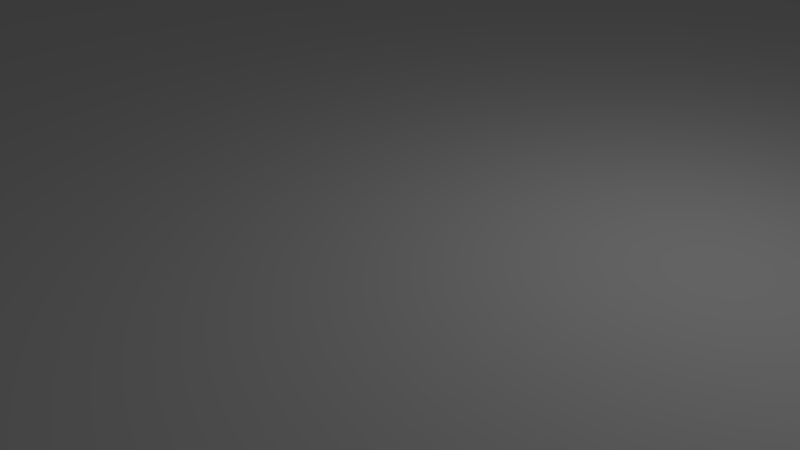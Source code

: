 # Source: Ground.blend  (saved by Blender 2.77.0; exported with 4.5.12 LTS)
import bpy
from mathutils import Matrix  # noqa: F401  (used for matrix-valued properties, if any)

bpy.ops.wm.read_factory_settings(use_empty=True)
scene = bpy.context.scene
scene.name = 'Scene'

# ---- collections
col_collection_1 = bpy.data.collections.new('Collection 1'); scene.collection.children.link(col_collection_1)

# ---- world
world_world = bpy.data.worlds.new('World'); scene.world = world_world
world_world.color = (0.05088, 0.05088, 0.05088)
world_world.use_sun_shadow = False
world_world.sun_shadow_jitter_overblur = 0.0
world_world.cycles.sampling_method = 'MANUAL'

# ---- cameras
cam_camera = bpy.data.cameras.new('Camera')
cam_camera.clip_end = 100.0
cam_camera.lens = 35.0
cam_camera.sensor_width = 32.0
cam_camera.sensor_height = 18.0
cam_camera.ortho_scale = 7.314
cam_camera.dof.focus_distance = 0.0
cam_camera.dof.aperture_fstop = 128.0

# ---- lights
light_lamp = bpy.data.lights.new('Lamp', 'POINT')
light_lamp.transmission_factor = 0.0
light_lamp.cutoff_distance = 30.0
light_lamp.energy = 100.0
light_lamp.shadow_buffer_clip_start = 1.001
light_lamp.shadow_soft_size = 0.1
light_lamp.shadow_maximum_resolution = 0.006
light_lamp.use_absolute_resolution = True

# ---- meshes
me_plane_001 = bpy.data.meshes.new('Plane.001')
me_plane_001.from_pydata([(-50.0, -50.0, 0.0), (50.0, -50.0, 0.0), (-50.0, 50.0, 0.0), (50.0, 50.0, 0.0), (-50.0, 40.0, 0.0), (-50.0, 30.0, 0.0), (-50.0, 20.0, 0.0), (-50.0, 10.0, 0.0), (-50.0, 0.0, 0.0), (-50.0, -10.0, 0.0), (-50.0, -20.0, 0.0), (-50.0, -30.0, 0.0), (-50.0, -40.0, 0.0), (-40.0, -50.0, 0.0), (-30.0, -50.0, 0.0), (-20.0, -50.0, 0.0), (-10.0, -50.0, 0.0), (0.0, -50.0, 0.0), (10.0, -50.0, 0.0), (20.0, -50.0, 0.0), (30.0, -50.0, 0.0), (40.0, -50.0, 0.0), (50.0, -40.0, 0.0), (50.0, -30.0, 0.0), (50.0, -20.0, 0.0), (50.0, -10.0, 0.0), (50.0, 0.0, 0.0), (50.0, 10.0, 0.0), (50.0, 20.0, 0.0), (50.0, 30.0, 0.0), (50.0, 40.0, 0.0), (40.0, 50.0, 0.0), (30.0, 50.0, 0.0), (20.0, 50.0, 0.0), (10.0, 50.0, 0.0), (0.0, 50.0, 0.0), (-10.0, 50.0, 0.0), (-20.0, 50.0, 0.0), (-30.0, 50.0, 0.0), (-40.0, 50.0, 0.0), (-40.0, 40.0, 0.0), (-30.0, 30.0, 0.0), (-20.0, 20.0, 0.0), (-10.0, 10.0, 0.0), (0.0, 0.0, 0.0), (10.0, -10.0, 0.0), (20.0, -20.0, 0.0), (30.0, -30.0, 0.0), (40.0, -40.0, 0.0), (-30.0, 40.0, 0.0), (-20.0, 30.0, 0.0), (-20.0, 40.0, 0.0), (-10.0, 20.0, 0.0), (-10.0, 30.0, 0.0), (-10.0, 40.0, 0.0), (0.0, 10.0, 0.0), (0.0, 20.0, 0.0), (0.0, 30.0, 0.0), (0.0, 40.0, 0.0), (10.0, 0.0, 0.0), (10.0, 10.0, 0.0), (10.0, 20.0, 0.0), (10.0, 30.0, 0.0), (10.0, 40.0, 0.0), (20.0, -10.0, 0.0), (20.0, 0.0, 0.0), (20.0, 10.0, 0.0), (20.0, 20.0, 0.0), (20.0, 30.0, 0.0), (20.0, 40.0, 0.0), (30.0, -20.0, 0.0), (30.0, -10.0, 0.0), (30.0, 0.0, 0.0), (30.0, 10.0, 0.0), (30.0, 20.0, 0.0), (30.0, 30.0, 0.0), (30.0, 40.0, 0.0), (40.0, -30.0, 0.0), (40.0, -20.0, 0.0), (40.0, -10.0, 0.0), (40.0, 0.0, 0.0), (40.0, 10.0, 0.0), (40.0, 20.0, 0.0), (40.0, 30.0, 0.0), (40.0, 40.0, 0.0), (-40.0, -40.0, 0.0), (-30.0, -40.0, 0.0), (-40.0, -30.0, 0.0), (-20.0, -40.0, 0.0), (-30.0, -30.0, 0.0), (-40.0, -20.0, 0.0), (-10.0, -40.0, 0.0), (-20.0, -30.0, 0.0), (-30.0, -20.0, 0.0), (-40.0, -10.0, 0.0), (0.0, -40.0, 0.0), (-10.0, -30.0, 0.0), (-20.0, -20.0, 0.0), (-30.0, -10.0, 0.0), (-40.0, 0.0, 0.0), (10.0, -40.0, 0.0), (0.0, -30.0, 0.0), (-10.0, -20.0, 0.0), (-20.0, -10.0, 0.0), (-30.0, 0.0, 0.0), (-40.0, 10.0, 0.0), (20.0, -40.0, 0.0), (10.0, -30.0, 0.0), (0.0, -20.0, 0.0), (-10.0, -10.0, 0.0), (-20.0, 0.0, 0.0), (-30.0, 10.0, 0.0), (-40.0, 20.0, 0.0), (30.0, -40.0, 0.0), (20.0, -30.0, 0.0), (10.0, -20.0, 0.0), (0.0, -10.0, 0.0), (-10.0, 0.0, 0.0), (-20.0, 10.0, 0.0), (-30.0, 20.0, 0.0), (-40.0, 30.0, 0.0), (-50.0, -50.0, 1.0), (50.0, -50.0, 1.0), (-50.0, 50.0, 1.0), (50.0, 50.0, 1.0), (-50.0, 40.0, 1.0), (-50.0, 30.0, 1.0), (-50.0, 20.0, 1.0), (-50.0, 10.0, 1.0), (-50.0, 0.0, 1.0), (-50.0, -10.0, 1.0), (-50.0, -20.0, 1.0), (-50.0, -30.0, 1.0), (-50.0, -40.0, 1.0), (-40.0, -50.0, 1.0), (-30.0, -50.0, 1.0), (-20.0, -50.0, 1.0), (-10.0, -50.0, 1.0), (0.0, -50.0, 1.0), (10.0, -50.0, 1.0), (20.0, -50.0, 1.0), (30.0, -50.0, 1.0), (40.0, -50.0, 1.0), (50.0, -40.0, 1.0), (50.0, -30.0, 1.0), (50.0, -20.0, 1.0), (50.0, -10.0, 1.0), (50.0, 0.0, 1.0), (50.0, 10.0, 1.0), (50.0, 20.0, 1.0), (50.0, 30.0, 1.0), (50.0, 40.0, 1.0), (40.0, 50.0, 1.0), (30.0, 50.0, 1.0), (20.0, 50.0, 1.0), (10.0, 50.0, 1.0), (0.0, 50.0, 1.0), (-10.0, 50.0, 1.0), (-20.0, 50.0, 1.0), (-30.0, 50.0, 1.0), (-40.0, 50.0, 1.0), (-40.0, 40.0, 1.0), (-30.0, 30.0, 1.0), (-20.0, 20.0, 1.0), (-10.0, 10.0, 1.0), (0.0, 0.0, 1.0), (10.0, -10.0, 1.0), (20.0, -20.0, 1.0), (30.0, -30.0, 1.0), (40.0, -40.0, 1.0), (-30.0, 40.0, 1.0), (-20.0, 30.0, 1.0), (-20.0, 40.0, 1.0), (-10.0, 20.0, 1.0), (-10.0, 30.0, 1.0), (-10.0, 40.0, 1.0), (0.0, 10.0, 1.0), (0.0, 20.0, 1.0), (0.0, 30.0, 1.0), (0.0, 40.0, 1.0), (10.0, 0.0, 1.0), (10.0, 10.0, 1.0), (10.0, 20.0, 1.0), (10.0, 30.0, 1.0), (10.0, 40.0, 1.0), (20.0, -10.0, 1.0), (20.0, 0.0, 1.0), (20.0, 10.0, 1.0), (20.0, 20.0, 1.0), (20.0, 30.0, 1.0), (20.0, 40.0, 1.0), (30.0, -20.0, 1.0), (30.0, -10.0, 1.0), (30.0, 0.0, 1.0), (30.0, 10.0, 1.0), (30.0, 20.0, 1.0), (30.0, 30.0, 1.0), (30.0, 40.0, 1.0), (40.0, -30.0, 1.0), (40.0, -20.0, 1.0), (40.0, -10.0, 1.0), (40.0, 0.0, 1.0), (40.0, 10.0, 1.0), (40.0, 20.0, 1.0), (40.0, 30.0, 1.0), (40.0, 40.0, 1.0), (-40.0, -40.0, 1.0), (-30.0, -40.0, 1.0), (-40.0, -30.0, 1.0), (-20.0, -40.0, 1.0), (-30.0, -30.0, 1.0), (-40.0, -20.0, 1.0), (-10.0, -40.0, 1.0), (-20.0, -30.0, 1.0), (-30.0, -20.0, 1.0), (-40.0, -10.0, 1.0), (0.0, -40.0, 1.0), (-10.0, -30.0, 1.0), (-20.0, -20.0, 1.0), (-30.0, -10.0, 1.0), (-40.0, 0.0, 1.0), (10.0, -40.0, 1.0), (0.0, -30.0, 1.0), (-10.0, -20.0, 1.0), (-20.0, -10.0, 1.0), (-30.0, 0.0, 1.0), (-40.0, 10.0, 1.0), (20.0, -40.0, 1.0), (10.0, -30.0, 1.0), (0.0, -20.0, 1.0), (-10.0, -10.0, 1.0), (-20.0, 0.0, 1.0), (-30.0, 10.0, 1.0), (-40.0, 20.0, 1.0), (30.0, -40.0, 1.0), (20.0, -30.0, 1.0), (10.0, -20.0, 1.0), (0.0, -10.0, 1.0), (-10.0, 0.0, 1.0), (-20.0, 10.0, 1.0), (-30.0, 20.0, 1.0), (-40.0, 30.0, 1.0)], [], [(1, 21, 48), (1, 48, 22), (40, 2, 39), (41, 40, 49), (42, 41, 50), (43, 42, 52), (44, 43, 55), (45, 44, 59), (46, 45, 64), (47, 46, 70), (48, 47, 77), (40, 39, 49), (49, 39, 38), (41, 49, 50), (50, 49, 51), (49, 38, 51), (51, 38, 37), (42, 50, 52), (52, 50, 53), (50, 51, 53), (53, 51, 54), (51, 37, 54), (54, 37, 36), (43, 52, 55), (55, 52, 56), (52, 53, 56), (56, 53, 57), (53, 54, 57), (57, 54, 58), (54, 36, 58), (58, 36, 35), (44, 55, 59), (59, 55, 60), (55, 56, 60), (60, 56, 61), (56, 57, 61), (61, 57, 62), (57, 58, 62), (62, 58, 63), (58, 35, 63), (63, 35, 34), (45, 59, 64), (64, 59, 65), (59, 60, 65), (65, 60, 66), (60, 61, 66), (66, 61, 67), (61, 62, 67), (67, 62, 68), (62, 63, 68), (68, 63, 69), (63, 34, 69), (69, 34, 33), (46, 64, 70), (70, 64, 71), (64, 65, 71), (71, 65, 72), (65, 66, 72), (72, 66, 73), (66, 67, 73), (73, 67, 74), (67, 68, 74), (74, 68, 75), (68, 69, 75), (75, 69, 76), (69, 33, 76), (76, 33, 32), (47, 70, 77), (77, 70, 78), (70, 71, 78), (78, 71, 79), (71, 72, 79), (79, 72, 80), (72, 73, 80), (80, 73, 81), (73, 74, 81), (81, 74, 82), (74, 75, 82), (82, 75, 83), (75, 76, 83), (83, 76, 84), (76, 32, 84), (84, 32, 31), (48, 77, 22), (22, 77, 23), (77, 78, 23), (23, 78, 24), (78, 79, 24), (24, 79, 25), (79, 80, 25), (25, 80, 26), (80, 81, 26), (26, 81, 27), (81, 82, 27), (27, 82, 28), (82, 83, 28), (28, 83, 29), (83, 84, 29), (29, 84, 30), (84, 31, 30), (30, 31, 3), (13, 0, 12), (14, 13, 85), (15, 14, 86), (16, 15, 88), (17, 16, 91), (18, 17, 95), (19, 18, 100), (20, 19, 106), (21, 20, 113), (13, 12, 85), (85, 12, 11), (14, 85, 86), (86, 85, 87), (85, 11, 87), (87, 11, 10), (15, 86, 88), (88, 86, 89), (86, 87, 89), (89, 87, 90), (87, 10, 90), (90, 10, 9), (16, 88, 91), (91, 88, 92), (88, 89, 92), (92, 89, 93), (89, 90, 93), (93, 90, 94), (90, 9, 94), (94, 9, 8), (17, 91, 95), (95, 91, 96), (91, 92, 96), (96, 92, 97), (92, 93, 97), (97, 93, 98), (93, 94, 98), (98, 94, 99), (94, 8, 99), (99, 8, 7), (18, 95, 100), (100, 95, 101), (95, 96, 101), (101, 96, 102), (96, 97, 102), (102, 97, 103), (97, 98, 103), (103, 98, 104), (98, 99, 104), (104, 99, 105), (99, 7, 105), (105, 7, 6), (19, 100, 106), (106, 100, 107), (100, 101, 107), (107, 101, 108), (101, 102, 108), (108, 102, 109), (102, 103, 109), (109, 103, 110), (103, 104, 110), (110, 104, 111), (104, 105, 111), (111, 105, 112), (105, 6, 112), (112, 6, 5), (20, 106, 113), (113, 106, 114), (106, 107, 114), (114, 107, 115), (107, 108, 115), (115, 108, 116), (108, 109, 116), (116, 109, 117), (109, 110, 117), (117, 110, 118), (110, 111, 118), (118, 111, 119), (111, 112, 119), (119, 112, 120), (112, 5, 120), (120, 5, 4), (21, 113, 48), (48, 113, 47), (113, 114, 47), (47, 114, 46), (114, 115, 46), (46, 115, 45), (115, 116, 45), (45, 116, 44), (116, 117, 44), (44, 117, 43), (117, 118, 43), (43, 118, 42), (118, 119, 42), (42, 119, 41), (119, 120, 41), (41, 120, 40), (120, 4, 40), (40, 4, 2), (122, 169, 142), (122, 143, 169), (161, 160, 123), (162, 170, 161), (163, 171, 162), (164, 173, 163), (165, 176, 164), (166, 180, 165), (167, 185, 166), (168, 191, 167), (169, 198, 168), (161, 170, 160), (170, 159, 160), (162, 171, 170), (171, 172, 170), (170, 172, 159), (172, 158, 159), (163, 173, 171), (173, 174, 171), (171, 174, 172), (174, 175, 172), (172, 175, 158), (175, 157, 158), (164, 176, 173), (176, 177, 173), (173, 177, 174), (177, 178, 174), (174, 178, 175), (178, 179, 175), (175, 179, 157), (179, 156, 157), (165, 180, 176), (180, 181, 176), (176, 181, 177), (181, 182, 177), (177, 182, 178), (182, 183, 178), (178, 183, 179), (183, 184, 179), (179, 184, 156), (184, 155, 156), (166, 185, 180), (185, 186, 180), (180, 186, 181), (186, 187, 181), (181, 187, 182), (187, 188, 182), (182, 188, 183), (188, 189, 183), (183, 189, 184), (189, 190, 184), (184, 190, 155), (190, 154, 155), (167, 191, 185), (191, 192, 185), (185, 192, 186), (192, 193, 186), (186, 193, 187), (193, 194, 187), (187, 194, 188), (194, 195, 188), (188, 195, 189), (195, 196, 189), (189, 196, 190), (196, 197, 190), (190, 197, 154), (197, 153, 154), (168, 198, 191), (198, 199, 191), (191, 199, 192), (199, 200, 192), (192, 200, 193), (200, 201, 193), (193, 201, 194), (201, 202, 194), (194, 202, 195), (202, 203, 195), (195, 203, 196), (203, 204, 196), (196, 204, 197), (204, 205, 197), (197, 205, 153), (205, 152, 153), (169, 143, 198), (143, 144, 198), (198, 144, 199), (144, 145, 199), (199, 145, 200), (145, 146, 200), (200, 146, 201), (146, 147, 201), (201, 147, 202), (147, 148, 202), (202, 148, 203), (148, 149, 203), (203, 149, 204), (149, 150, 204), (204, 150, 205), (150, 151, 205), (205, 151, 152), (151, 124, 152), (134, 133, 121), (135, 206, 134), (136, 207, 135), (137, 209, 136), (138, 212, 137), (139, 216, 138), (140, 221, 139), (141, 227, 140), (142, 234, 141), (134, 206, 133), (206, 132, 133), (135, 207, 206), (207, 208, 206), (206, 208, 132), (208, 131, 132), (136, 209, 207), (209, 210, 207), (207, 210, 208), (210, 211, 208), (208, 211, 131), (211, 130, 131), (137, 212, 209), (212, 213, 209), (209, 213, 210), (213, 214, 210), (210, 214, 211), (214, 215, 211), (211, 215, 130), (215, 129, 130), (138, 216, 212), (216, 217, 212), (212, 217, 213), (217, 218, 213), (213, 218, 214), (218, 219, 214), (214, 219, 215), (219, 220, 215), (215, 220, 129), (220, 128, 129), (139, 221, 216), (221, 222, 216), (216, 222, 217), (222, 223, 217), (217, 223, 218), (223, 224, 218), (218, 224, 219), (224, 225, 219), (219, 225, 220), (225, 226, 220), (220, 226, 128), (226, 127, 128), (140, 227, 221), (227, 228, 221), (221, 228, 222), (228, 229, 222), (222, 229, 223), (229, 230, 223), (223, 230, 224), (230, 231, 224), (224, 231, 225), (231, 232, 225), (225, 232, 226), (232, 233, 226), (226, 233, 127), (233, 126, 127), (141, 234, 227), (234, 235, 227), (227, 235, 228), (235, 236, 228), (228, 236, 229), (236, 237, 229), (229, 237, 230), (237, 238, 230), (230, 238, 231), (238, 239, 231), (231, 239, 232), (239, 240, 232), (232, 240, 233), (240, 241, 233), (233, 241, 126), (241, 125, 126), (142, 169, 234), (169, 168, 234), (234, 168, 235), (168, 167, 235), (235, 167, 236), (167, 166, 236), (236, 166, 237), (166, 165, 237), (237, 165, 238), (165, 164, 238), (238, 164, 239), (164, 163, 239), (239, 163, 240), (163, 162, 240), (240, 162, 241), (162, 161, 241), (241, 161, 125), (161, 123, 125), (21, 141, 20), (8, 128, 7), (35, 155, 34), (22, 122, 1), (9, 129, 8), (36, 156, 35), (23, 143, 22), (10, 130, 9), (37, 157, 36), (24, 144, 23), (11, 131, 10), (38, 158, 37), (25, 145, 24), (12, 132, 11), (39, 159, 38), (0, 133, 12), (26, 146, 25), (13, 121, 0), (1, 142, 21), (27, 147, 26), (14, 134, 13), (3, 151, 30), (28, 148, 27), (15, 135, 14), (2, 160, 39), (29, 149, 28), (16, 136, 15), (30, 150, 29), (17, 137, 16), (4, 123, 2), (31, 124, 3), (18, 138, 17), (5, 125, 4), (32, 152, 31), (19, 139, 18), (6, 126, 5), (33, 153, 32), (20, 140, 19), (7, 127, 6), (34, 154, 33), (21, 142, 141), (8, 129, 128), (35, 156, 155), (22, 143, 122), (9, 130, 129), (36, 157, 156), (23, 144, 143), (10, 131, 130), (37, 158, 157), (24, 145, 144), (11, 132, 131), (38, 159, 158), (25, 146, 145), (12, 133, 132), (39, 160, 159), (0, 121, 133), (26, 147, 146), (13, 134, 121), (1, 122, 142), (27, 148, 147), (14, 135, 134), (3, 124, 151), (28, 149, 148), (15, 136, 135), (2, 123, 160), (29, 150, 149), (16, 137, 136), (30, 151, 150), (17, 138, 137), (4, 125, 123), (31, 152, 124), (18, 139, 138), (5, 126, 125), (32, 153, 152), (19, 140, 139), (6, 127, 126), (33, 154, 153), (20, 141, 140), (7, 128, 127), (34, 155, 154)])
me_plane_001.use_remesh_preserve_volume = False
me_plane_001.use_remesh_preserve_attributes = False
me_plane_001.use_mirror_vertex_groups = False
me_plane_001.update()

# ---- objects
ob_plane = bpy.data.objects.new('Plane', me_plane_001)
ob_lamp = bpy.data.objects.new('Lamp', light_lamp)
ob_camera = bpy.data.objects.new('Camera', cam_camera)

# ---- transforms, parenting, visibility, modifiers, constraints
ob_plane.location = (0.0, 0.0, 0.0)
ob_plane.lineart.crease_threshold = 0.0
ob_lamp.location = (4.076, 1.005, 5.904)
ob_lamp.rotation_euler = (0.6503, 0.05522, 1.866)
ob_lamp.lock_rotations_4d = False
ob_lamp.empty_display_type = 'ARROWS'
ob_lamp.color = (0.0, 0.0, 0.0, 0.0)
ob_lamp.lineart.crease_threshold = 0.0
ob_camera.location = (7.481, -6.508, 5.344)
ob_camera.rotation_euler = (1.109, 0.01082, 0.8149)
ob_camera.lock_rotations_4d = False
ob_camera.empty_display_type = 'ARROWS'
ob_camera.color = (0.0, 0.0, 0.0, 0.0)
ob_camera.display_type = 'WIRE'
ob_camera.lineart.crease_threshold = 0.0

# ---- collection membership
col_collection_1.objects.link(ob_plane)
col_collection_1.objects.link(ob_lamp)
col_collection_1.objects.link(ob_camera)

# ---- scene / render settings (as saved in the file)
scene.camera = ob_camera
scene.frame_start = 1; scene.frame_end = 250; scene.frame_set(1)
scene.render.engine = 'BLENDER_EEVEE_NEXT'
scene.render.resolution_percentage = 50
scene.render.dither_intensity = 0.0
scene.cycles.use_denoising = False
scene.cycles.samples = 128
scene.cycles.sampling_pattern = 'TABULATED_SOBOL'
scene.cycles.light_sampling_threshold = 0.0
scene.cycles.use_adaptive_sampling = False
scene.cycles.use_light_tree = False
scene.cycles.blur_glossy = 0.0
scene.cycles.sample_clamp_indirect = 0.0
scene.view_settings.view_transform = 'Standard'
bpy.context.view_layer.update()
